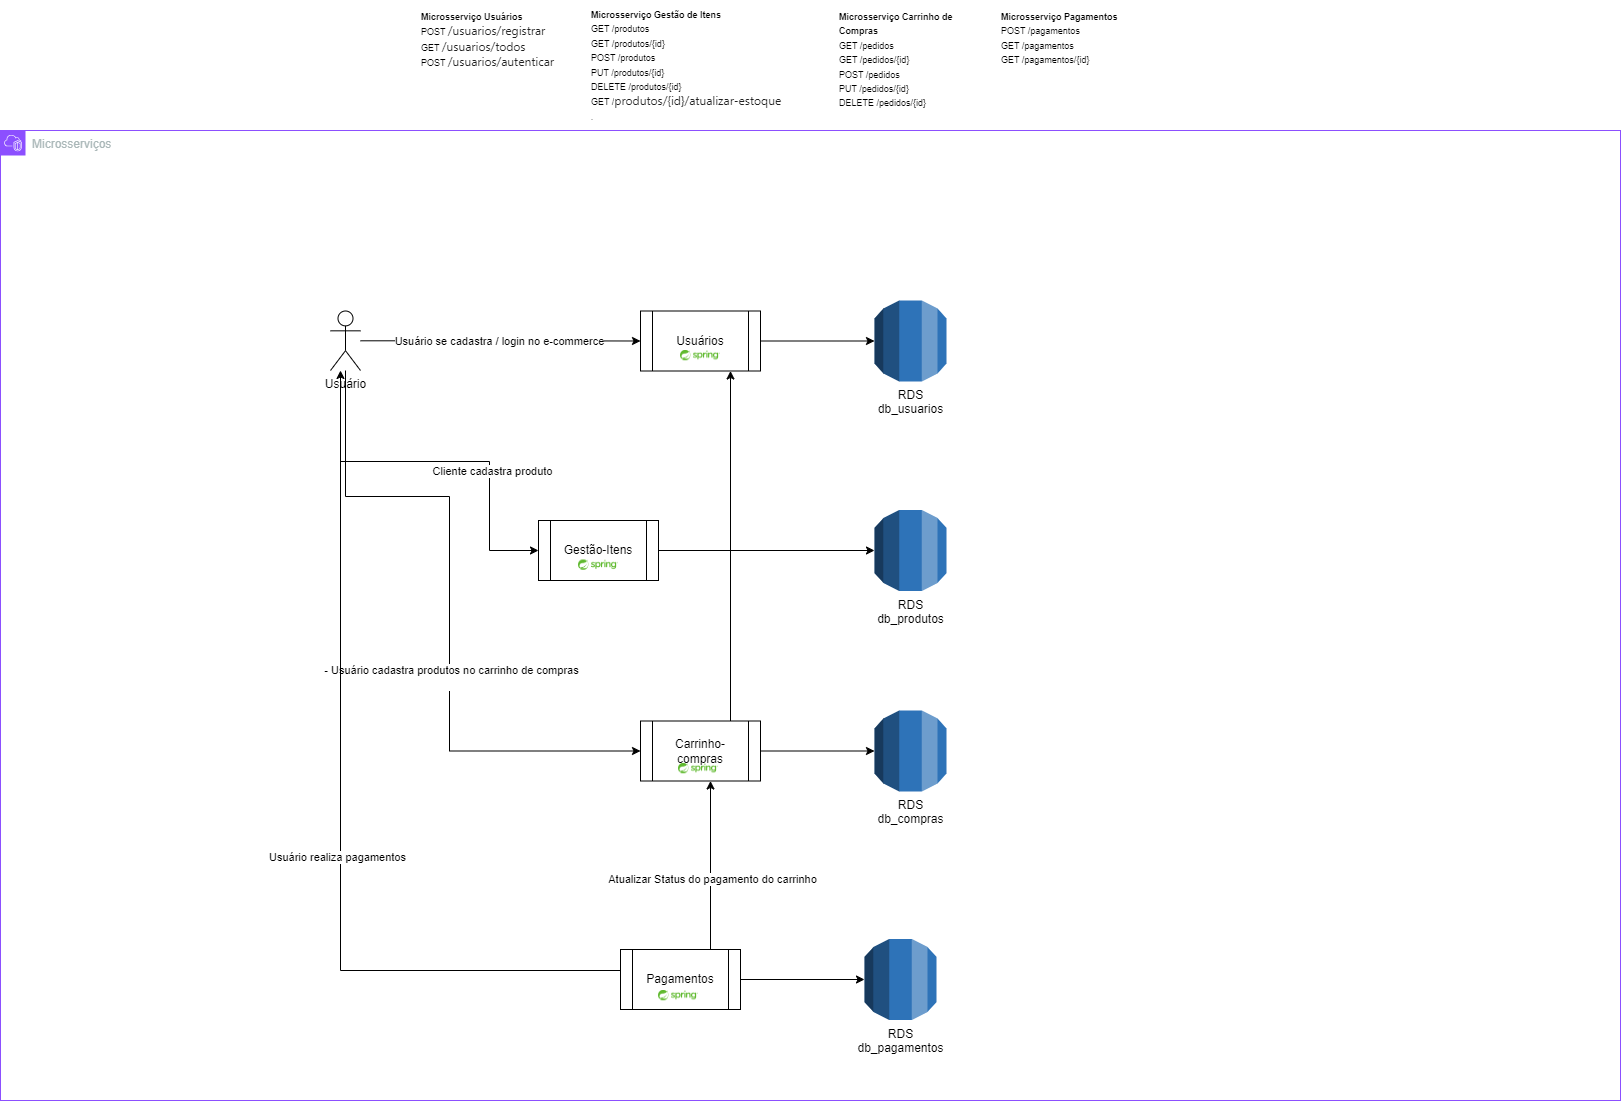

The diagram above was exported from draw.io. Its source (the exported page's mxGraphModel, read from the mxfile embedded in the PNG):
<mxGraphModel dx="2048" dy="823" grid="1" gridSize="10" guides="1" tooltips="1" connect="1" arrows="1" fold="1" page="1" pageScale="1" pageWidth="827" pageHeight="1169" math="0" shadow="0">
  <root>
    <mxCell id="0" />
    <mxCell id="1" parent="0" />
    <mxCell id="GviSDebqHvodrFMelNdd-11" value="&lt;div&gt;&lt;font style=&quot;font-size: 9px;&quot;&gt;&lt;div style=&quot;font-size: 12px;&quot;&gt;&lt;font style=&quot;font-size: 9px;&quot;&gt;&lt;b&gt;Microsserviço Usuários&lt;br&gt;&lt;/b&gt;&lt;/font&gt;&lt;/div&gt;&lt;/font&gt;&lt;/div&gt;&lt;font style=&quot;font-size: 9px;&quot;&gt;POST &lt;span style=&quot;color: rgb(33, 33, 33); font-family: Inter, system-ui, -apple-system, BlinkMacSystemFont, &amp;quot;Segoe UI&amp;quot;, Roboto, Oxygen, Ubuntu, Cantarell, &amp;quot;Fira Sans&amp;quot;, &amp;quot;Droid Sans&amp;quot;, Helvetica, Arial, sans-serif; font-size: 12px; white-space-collapse: preserve; background-color: rgb(255, 255, 255);&quot;&gt;/usuarios/registrar&lt;/span&gt;&lt;br&gt;GET&amp;nbsp;&lt;span style=&quot;color: rgb(33, 33, 33); font-family: Inter, system-ui, -apple-system, BlinkMacSystemFont, &amp;quot;Segoe UI&amp;quot;, Roboto, Oxygen, Ubuntu, Cantarell, &amp;quot;Fira Sans&amp;quot;, &amp;quot;Droid Sans&amp;quot;, Helvetica, Arial, sans-serif; font-size: 12px; white-space-collapse: preserve; background-color: rgb(255, 255, 255);&quot;&gt;/usuarios/todos&lt;/span&gt;&lt;br&gt;POST&amp;nbsp;&lt;span style=&quot;color: rgb(33, 33, 33); font-family: Inter, system-ui, -apple-system, BlinkMacSystemFont, &amp;quot;Segoe UI&amp;quot;, Roboto, Oxygen, Ubuntu, Cantarell, &amp;quot;Fira Sans&amp;quot;, &amp;quot;Droid Sans&amp;quot;, Helvetica, Arial, sans-serif; font-size: 12px; white-space-collapse: preserve; background-color: rgb(255, 255, 255);&quot;&gt;/usuarios/autenticar&lt;/span&gt;&lt;br&gt;&lt;br&gt;&lt;/font&gt;&lt;div&gt;&lt;font style=&quot;font-size: 9px;&quot;&gt;&lt;br&gt;&lt;/font&gt;&lt;/div&gt;" style="text;whiteSpace=wrap;html=1;" parent="1" vertex="1">
      <mxGeometry x="40" y="12" width="170" height="100" as="geometry" />
    </mxCell>
    <mxCell id="GviSDebqHvodrFMelNdd-23" value="&lt;div&gt;&lt;font style=&quot;font-size: 9px;&quot;&gt;&lt;b&gt;Microsserviço Gestão de Itens&lt;br&gt;&lt;/b&gt;&lt;/font&gt;&lt;/div&gt;&lt;font style=&quot;font-size: 9px;&quot;&gt;GET /produtos&lt;br&gt;GET /produtos/{id}&lt;br&gt;POST /produtos&lt;/font&gt;&lt;div&gt;&lt;font style=&quot;font-size: 9px;&quot;&gt;PUT /produtos/{id}&lt;br&gt;DELETE /produtos/{id}&lt;/font&gt;&lt;div&gt;&lt;font style=&quot;font-size: 9px;&quot;&gt;GET /&lt;/font&gt;&lt;span style=&quot;background-color: rgb(255, 255, 255); color: rgb(33, 33, 33); font-family: Inter, system-ui, -apple-system, BlinkMacSystemFont, &amp;quot;Segoe UI&amp;quot;, Roboto, Oxygen, Ubuntu, Cantarell, &amp;quot;Fira Sans&amp;quot;, &amp;quot;Droid Sans&amp;quot;, Helvetica, Arial, sans-serif; white-space-collapse: preserve;&quot;&gt;produtos/{id}/atualizar-estoque&lt;/span&gt;&lt;/div&gt;&lt;div&gt;&lt;font style=&quot;font-size: 9px;&quot;&gt;&lt;div style=&quot;font-size: 12px;&quot;&gt;&lt;font style=&quot;font-size: 9px;&quot;&gt;&lt;i&gt;.&lt;/i&gt;&lt;/font&gt;&lt;/div&gt;&lt;/font&gt;&lt;/div&gt;&lt;/div&gt;" style="text;whiteSpace=wrap;html=1;" parent="1" vertex="1">
      <mxGeometry x="210" y="10" width="220" height="130" as="geometry" />
    </mxCell>
    <mxCell id="GviSDebqHvodrFMelNdd-35" value="&lt;div&gt;&lt;font style=&quot;font-size: 9px;&quot;&gt;&lt;div style=&quot;font-size: 12px;&quot;&gt;&lt;font style=&quot;font-size: 9px;&quot;&gt;&lt;div style=&quot;font-size: 12px;&quot;&gt;&lt;font style=&quot;font-size: 9px;&quot;&gt;&lt;b&gt;Microsserviço Carrinho de Compras&lt;/b&gt;&lt;/font&gt;&lt;/div&gt;&lt;/font&gt;&lt;/div&gt;&lt;/font&gt;&lt;/div&gt;&lt;font style=&quot;font-size: 9px;&quot;&gt;GET /pedidos&lt;br&gt;GET /pedidos/{id}&lt;br&gt;POST /pedidos&lt;br&gt;PUT /pedidos/{id}&lt;br&gt;DELETE /pedidos/{id}&lt;/font&gt;&lt;div&gt;&lt;font style=&quot;font-size: 9px;&quot;&gt;&lt;br&gt;&lt;/font&gt;&lt;/div&gt;" style="text;whiteSpace=wrap;html=1;" parent="1" vertex="1">
      <mxGeometry x="458" y="12" width="132" height="100" as="geometry" />
    </mxCell>
    <mxCell id="GviSDebqHvodrFMelNdd-38" value="&lt;div&gt;&lt;font style=&quot;font-size: 9px;&quot;&gt;&lt;div style=&quot;font-size: 12px;&quot;&gt;&lt;font style=&quot;font-size: 9px;&quot;&gt;&lt;div style=&quot;font-size: 12px;&quot;&gt;&lt;font style=&quot;font-size: 9px;&quot;&gt;&lt;div style=&quot;font-size: 12px;&quot;&gt;&lt;font style=&quot;font-size: 9px;&quot;&gt;&lt;b&gt;Microsserviço Pagamentos&lt;/b&gt;&lt;/font&gt;&lt;/div&gt;&lt;/font&gt;&lt;/div&gt;&lt;/font&gt;&lt;/div&gt;&lt;/font&gt;&lt;/div&gt;&lt;font style=&quot;font-size: 9px;&quot;&gt;POST /pagamentos&lt;br&gt;GET /pagamentos&lt;br&gt;GET /pagamentos/{id}&lt;br&gt;&lt;br&gt;&lt;/font&gt;&lt;div&gt;&lt;font style=&quot;font-size: 9px;&quot;&gt;&lt;br&gt;&lt;/font&gt;&lt;/div&gt;" style="text;whiteSpace=wrap;html=1;" parent="1" vertex="1">
      <mxGeometry x="620" y="12" width="170" height="78" as="geometry" />
    </mxCell>
    <mxCell id="GviSDebqHvodrFMelNdd-84" style="edgeStyle=orthogonalEdgeStyle;rounded=0;orthogonalLoop=1;jettySize=auto;html=1;entryX=0;entryY=0.5;entryDx=0;entryDy=0;" parent="1" source="GviSDebqHvodrFMelNdd-86" target="GviSDebqHvodrFMelNdd-88" edge="1">
      <mxGeometry relative="1" as="geometry">
        <mxPoint x="251" y="350.5" as="targetPoint" />
      </mxGeometry>
    </mxCell>
    <mxCell id="GviSDebqHvodrFMelNdd-85" value="Usuário se cadastra / login no e-commerce" style="edgeLabel;html=1;align=center;verticalAlign=middle;resizable=0;points=[];" parent="GviSDebqHvodrFMelNdd-84" vertex="1" connectable="0">
      <mxGeometry x="-0.2949" y="2" relative="1" as="geometry">
        <mxPoint x="39" y="2" as="offset" />
      </mxGeometry>
    </mxCell>
    <mxCell id="GviSDebqHvodrFMelNdd-98" style="edgeStyle=orthogonalEdgeStyle;rounded=0;orthogonalLoop=1;jettySize=auto;html=1;entryX=0;entryY=0.5;entryDx=0;entryDy=0;" parent="1" source="GviSDebqHvodrFMelNdd-86" target="GviSDebqHvodrFMelNdd-96" edge="1">
      <mxGeometry relative="1" as="geometry">
        <Array as="points">
          <mxPoint x="-34" y="506" />
          <mxPoint x="70" y="506" />
          <mxPoint x="70" y="761" />
        </Array>
      </mxGeometry>
    </mxCell>
    <mxCell id="GviSDebqHvodrFMelNdd-99" value="- Usuário cadastra produtos no carrinho de compras&lt;div&gt;&lt;br&gt;&lt;/div&gt;" style="edgeLabel;html=1;align=center;verticalAlign=middle;resizable=0;points=[];" parent="GviSDebqHvodrFMelNdd-98" vertex="1" connectable="0">
      <mxGeometry x="0.2125" y="1" relative="1" as="geometry">
        <mxPoint as="offset" />
      </mxGeometry>
    </mxCell>
    <mxCell id="GviSDebqHvodrFMelNdd-86" value="Usuário" style="shape=umlActor;verticalLabelPosition=bottom;verticalAlign=top;html=1;outlineConnect=0;" parent="1" vertex="1">
      <mxGeometry x="-49" y="320.5" width="30" height="59.5" as="geometry" />
    </mxCell>
    <mxCell id="GviSDebqHvodrFMelNdd-87" value="" style="edgeStyle=orthogonalEdgeStyle;rounded=0;orthogonalLoop=1;jettySize=auto;html=1;" parent="1" source="GviSDebqHvodrFMelNdd-88" target="GviSDebqHvodrFMelNdd-89" edge="1">
      <mxGeometry relative="1" as="geometry" />
    </mxCell>
    <mxCell id="GviSDebqHvodrFMelNdd-88" value="Usuários" style="shape=process;whiteSpace=wrap;html=1;backgroundOutline=1;" parent="1" vertex="1">
      <mxGeometry x="261" y="320.5" width="120" height="60" as="geometry" />
    </mxCell>
    <mxCell id="7g0iQvHUmDkomxm3N5RD-30" style="edgeStyle=orthogonalEdgeStyle;rounded=0;orthogonalLoop=1;jettySize=auto;html=1;exitX=0.75;exitY=0;exitDx=0;exitDy=0;entryX=0.75;entryY=1;entryDx=0;entryDy=0;" parent="1" source="GviSDebqHvodrFMelNdd-96" target="GviSDebqHvodrFMelNdd-88" edge="1">
      <mxGeometry relative="1" as="geometry" />
    </mxCell>
    <mxCell id="Z1I42a4XKH3U9Z4pWpdQ-16" style="edgeStyle=orthogonalEdgeStyle;rounded=0;orthogonalLoop=1;jettySize=auto;html=1;" parent="1" source="GviSDebqHvodrFMelNdd-116" target="GviSDebqHvodrFMelNdd-86" edge="1">
      <mxGeometry relative="1" as="geometry">
        <Array as="points">
          <mxPoint x="301" y="980" />
          <mxPoint x="-39" y="980" />
        </Array>
        <mxPoint x="100.5" y="778" as="targetPoint" />
      </mxGeometry>
    </mxCell>
    <mxCell id="Z1I42a4XKH3U9Z4pWpdQ-17" value="Usuário realiza pagamentos" style="edgeLabel;html=1;align=center;verticalAlign=middle;resizable=0;points=[];" parent="Z1I42a4XKH3U9Z4pWpdQ-16" vertex="1" connectable="0">
      <mxGeometry x="-0.1039" y="4" relative="1" as="geometry">
        <mxPoint as="offset" />
      </mxGeometry>
    </mxCell>
    <mxCell id="7g0iQvHUmDkomxm3N5RD-13" value="Microsserviços" style="points=[[0,0],[0.25,0],[0.5,0],[0.75,0],[1,0],[1,0.25],[1,0.5],[1,0.75],[1,1],[0.75,1],[0.5,1],[0.25,1],[0,1],[0,0.75],[0,0.5],[0,0.25]];outlineConnect=0;gradientColor=none;html=1;whiteSpace=wrap;fontSize=12;fontStyle=0;container=1;pointerEvents=0;collapsible=0;recursiveResize=0;shape=mxgraph.aws4.group;grIcon=mxgraph.aws4.group_vpc2;strokeColor=#8C4FFF;fillColor=none;verticalAlign=top;align=left;spacingLeft=30;fontColor=#AAB7B8;dashed=0;" parent="1" vertex="1">
      <mxGeometry x="-379" y="140" width="1620" height="970" as="geometry" />
    </mxCell>
    <mxCell id="7g0iQvHUmDkomxm3N5RD-26" value="" style="shape=image;verticalLabelPosition=bottom;labelBackgroundColor=default;verticalAlign=top;aspect=fixed;imageAspect=0;image=https://upload.wikimedia.org/wikipedia/commons/thumb/4/44/Spring_Framework_Logo_2018.svg/2560px-Spring_Framework_Logo_2018.svg.png;" parent="7g0iQvHUmDkomxm3N5RD-13" vertex="1">
      <mxGeometry x="680" y="220" width="40" height="10.27" as="geometry" />
    </mxCell>
    <mxCell id="GviSDebqHvodrFMelNdd-116" value="Pagamentos" style="shape=process;whiteSpace=wrap;html=1;backgroundOutline=1;" parent="7g0iQvHUmDkomxm3N5RD-13" vertex="1">
      <mxGeometry x="620" y="819" width="120" height="60" as="geometry" />
    </mxCell>
    <mxCell id="VJY29G_teH6isdjX_PNN-5" value="&lt;div&gt;RDS&lt;/div&gt;db_pagamentos" style="outlineConnect=0;dashed=0;verticalLabelPosition=bottom;verticalAlign=top;align=center;html=1;shape=mxgraph.aws3.rds;fillColor=#2E73B8;gradientColor=none;" vertex="1" parent="7g0iQvHUmDkomxm3N5RD-13">
      <mxGeometry x="864" y="808.5" width="72" height="81" as="geometry" />
    </mxCell>
    <mxCell id="VJY29G_teH6isdjX_PNN-6" value="" style="edgeStyle=orthogonalEdgeStyle;rounded=0;orthogonalLoop=1;jettySize=auto;html=1;exitX=1;exitY=0.5;exitDx=0;exitDy=0;" edge="1" parent="7g0iQvHUmDkomxm3N5RD-13" source="GviSDebqHvodrFMelNdd-116" target="VJY29G_teH6isdjX_PNN-5">
      <mxGeometry relative="1" as="geometry">
        <mxPoint x="770" y="476" as="sourcePoint" />
        <mxPoint x="874" y="476" as="targetPoint" />
      </mxGeometry>
    </mxCell>
    <mxCell id="GviSDebqHvodrFMelNdd-95" value="" style="edgeStyle=orthogonalEdgeStyle;rounded=0;orthogonalLoop=1;jettySize=auto;html=1;" parent="7g0iQvHUmDkomxm3N5RD-13" source="GviSDebqHvodrFMelNdd-96" target="GviSDebqHvodrFMelNdd-97" edge="1">
      <mxGeometry relative="1" as="geometry" />
    </mxCell>
    <mxCell id="GviSDebqHvodrFMelNdd-96" value="Carrinho-compras" style="shape=process;whiteSpace=wrap;html=1;backgroundOutline=1;" parent="7g0iQvHUmDkomxm3N5RD-13" vertex="1">
      <mxGeometry x="640" y="590.5" width="120" height="60" as="geometry" />
    </mxCell>
    <mxCell id="GviSDebqHvodrFMelNdd-97" value="&lt;div&gt;RDS&lt;/div&gt;db_compras" style="outlineConnect=0;dashed=0;verticalLabelPosition=bottom;verticalAlign=top;align=center;html=1;shape=mxgraph.aws3.rds;fillColor=#2E73B8;gradientColor=none;" parent="7g0iQvHUmDkomxm3N5RD-13" vertex="1">
      <mxGeometry x="874" y="580" width="72" height="81" as="geometry" />
    </mxCell>
    <mxCell id="7g0iQvHUmDkomxm3N5RD-27" value="" style="shape=image;verticalLabelPosition=bottom;labelBackgroundColor=default;verticalAlign=top;aspect=fixed;imageAspect=0;image=https://upload.wikimedia.org/wikipedia/commons/thumb/4/44/Spring_Framework_Logo_2018.svg/2560px-Spring_Framework_Logo_2018.svg.png;" parent="7g0iQvHUmDkomxm3N5RD-13" vertex="1">
      <mxGeometry x="678" y="633" width="40" height="10.27" as="geometry" />
    </mxCell>
    <mxCell id="7g0iQvHUmDkomxm3N5RD-36" style="edgeStyle=orthogonalEdgeStyle;rounded=0;orthogonalLoop=1;jettySize=auto;html=1;exitX=0.25;exitY=0;exitDx=0;exitDy=0;" parent="7g0iQvHUmDkomxm3N5RD-13" source="GviSDebqHvodrFMelNdd-116" target="GviSDebqHvodrFMelNdd-96" edge="1">
      <mxGeometry relative="1" as="geometry">
        <Array as="points">
          <mxPoint x="710" y="819" />
        </Array>
      </mxGeometry>
    </mxCell>
    <mxCell id="7g0iQvHUmDkomxm3N5RD-37" value="Atualizar Status do pagamento do carrinho" style="edgeLabel;html=1;align=center;verticalAlign=middle;resizable=0;points=[];" parent="7g0iQvHUmDkomxm3N5RD-36" vertex="1" connectable="0">
      <mxGeometry x="0.1466" relative="1" as="geometry">
        <mxPoint x="1" as="offset" />
      </mxGeometry>
    </mxCell>
    <mxCell id="VJY29G_teH6isdjX_PNN-7" value="Gestão-Itens" style="shape=process;whiteSpace=wrap;html=1;backgroundOutline=1;" vertex="1" parent="7g0iQvHUmDkomxm3N5RD-13">
      <mxGeometry x="538" y="390" width="120" height="60" as="geometry" />
    </mxCell>
    <mxCell id="VJY29G_teH6isdjX_PNN-8" value="" style="shape=image;verticalLabelPosition=bottom;labelBackgroundColor=default;verticalAlign=top;aspect=fixed;imageAspect=0;image=https://upload.wikimedia.org/wikipedia/commons/thumb/4/44/Spring_Framework_Logo_2018.svg/2560px-Spring_Framework_Logo_2018.svg.png;" vertex="1" parent="7g0iQvHUmDkomxm3N5RD-13">
      <mxGeometry x="578" y="429.5" width="40" height="10.27" as="geometry" />
    </mxCell>
    <mxCell id="VJY29G_teH6isdjX_PNN-9" value="&lt;div&gt;RDS&lt;/div&gt;db_produtos" style="outlineConnect=0;dashed=0;verticalLabelPosition=bottom;verticalAlign=top;align=center;html=1;shape=mxgraph.aws3.rds;fillColor=#2E73B8;gradientColor=none;" vertex="1" parent="7g0iQvHUmDkomxm3N5RD-13">
      <mxGeometry x="874" y="379.5" width="72" height="81" as="geometry" />
    </mxCell>
    <mxCell id="VJY29G_teH6isdjX_PNN-13" value="" style="endArrow=classic;html=1;rounded=0;edgeStyle=orthogonalEdgeStyle;" edge="1" parent="7g0iQvHUmDkomxm3N5RD-13" source="VJY29G_teH6isdjX_PNN-7" target="VJY29G_teH6isdjX_PNN-9">
      <mxGeometry width="50" height="50" relative="1" as="geometry">
        <mxPoint x="870" y="560" as="sourcePoint" />
        <mxPoint x="920" y="510" as="targetPoint" />
      </mxGeometry>
    </mxCell>
    <mxCell id="VJY29G_teH6isdjX_PNN-14" value="" style="endArrow=classic;html=1;rounded=0;entryX=0;entryY=0.5;entryDx=0;entryDy=0;edgeStyle=orthogonalEdgeStyle;" edge="1" parent="7g0iQvHUmDkomxm3N5RD-13" target="VJY29G_teH6isdjX_PNN-7">
      <mxGeometry width="50" height="50" relative="1" as="geometry">
        <mxPoint x="340" y="330" as="sourcePoint" />
        <mxPoint x="390" y="280" as="targetPoint" />
        <Array as="points">
          <mxPoint x="340" y="331" />
          <mxPoint x="489" y="331" />
          <mxPoint x="489" y="420" />
        </Array>
      </mxGeometry>
    </mxCell>
    <mxCell id="VJY29G_teH6isdjX_PNN-15" value="Cliente cadastra produto" style="edgeLabel;html=1;align=center;verticalAlign=middle;resizable=0;points=[];" vertex="1" connectable="0" parent="VJY29G_teH6isdjX_PNN-14">
      <mxGeometry x="0.1038" y="2" relative="1" as="geometry">
        <mxPoint as="offset" />
      </mxGeometry>
    </mxCell>
    <mxCell id="VJY29G_teH6isdjX_PNN-16" value="" style="shape=image;verticalLabelPosition=bottom;labelBackgroundColor=default;verticalAlign=top;aspect=fixed;imageAspect=0;image=https://upload.wikimedia.org/wikipedia/commons/thumb/4/44/Spring_Framework_Logo_2018.svg/2560px-Spring_Framework_Logo_2018.svg.png;" vertex="1" parent="7g0iQvHUmDkomxm3N5RD-13">
      <mxGeometry x="658" y="860" width="40" height="10.27" as="geometry" />
    </mxCell>
    <mxCell id="GviSDebqHvodrFMelNdd-89" value="&lt;div&gt;RDS&lt;/div&gt;db_usuarios" style="outlineConnect=0;dashed=0;verticalLabelPosition=bottom;verticalAlign=top;align=center;html=1;shape=mxgraph.aws3.rds;fillColor=#2E73B8;gradientColor=none;" parent="7g0iQvHUmDkomxm3N5RD-13" vertex="1">
      <mxGeometry x="874" y="169.99999999999997" width="72" height="81" as="geometry" />
    </mxCell>
  </root>
</mxGraphModel>